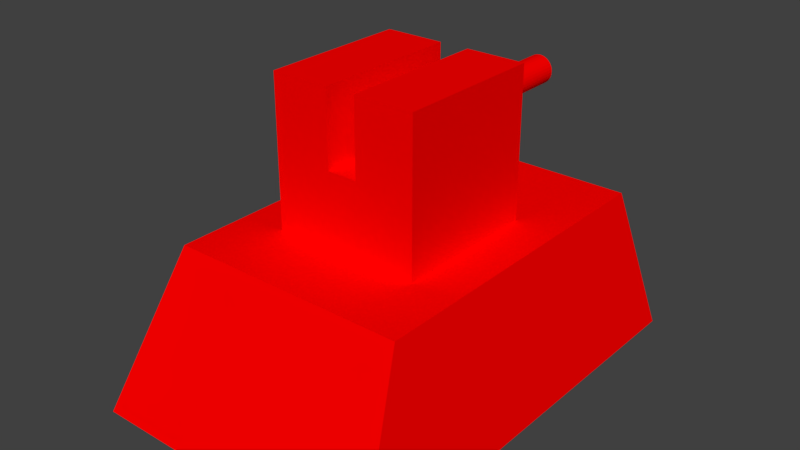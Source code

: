 # Source: TankBase.blend  (saved by Blender 2.79.0; exported with 4.5.12 LTS)
import bpy
from mathutils import Matrix  # noqa: F401  (used for matrix-valued properties, if any)

bpy.ops.wm.read_factory_settings(use_empty=True)
scene = bpy.context.scene
scene.name = 'Scene'

# ---- collections
col_collection_1 = bpy.data.collections.new('Collection 1'); scene.collection.children.link(col_collection_1)

# ---- materials (node trees are filled in below, after node groups)
mat_body = bpy.data.materials.new('Body')
mat_body.alpha_threshold = 0.0
mat_body.use_transparent_shadow = False
mat_body.diffuse_color = (1.0, 0.0, 0.0, 1.0)
mat_body.roughness = 0.5
mat_body.specular_intensity = 0.8
mat_body.line_color = (0.0, 0.0, 0.0, 1.0)

# ---- material node trees

# ---- world
world_world = bpy.data.worlds.new('World'); scene.world = world_world
world_world.color = (0.05088, 0.05088, 0.05088)
world_world.use_sun_shadow = False
world_world.sun_shadow_jitter_overblur = 0.0
world_world.cycles.sampling_method = 'MANUAL'

# ---- meshes
me_cube_001 = bpy.data.meshes.new('Cube.001')
me_cube_001.from_pydata([(2.482e-24, 0.03902, 1.396), (-1.654e-24, 0.07654, 1.385), (0.0, 0.1111, 1.366), (3.309e-24, 0.1414, 1.341), (0.0, 0.1663, 1.311), (-3.309e-24, 0.1848, 1.277), (0.0, 0.1962, 1.239), (0.0, 0.2, 1.2), (0.0, 0.1962, 1.161), (1.654e-24, 0.1111, 1.034), (0.007612, 0.03827, 1.396), (0.01493, 0.07507, 1.385), (0.02168, 0.109, 1.366), (0.02759, 0.1387, 1.341), (0.03244, 0.1631, 1.311), (0.03605, 0.1812, 1.277), (0.03827, 0.1924, 1.239), (0.03902, 0.1962, 1.2), (0.03827, 0.1924, 1.161), (0.03605, 0.1812, 1.123), (0.03244, 0.1631, 1.089), (0.02759, 0.1387, 1.059), (0.02168, 0.109, 1.034), (0.01493, 0.07507, 1.015), (0.007612, 0.03827, 1.004), (0.01493, 0.03605, 1.396), (0.02929, 0.07071, 1.385), (0.04252, 0.1027, 1.366), (0.05412, 0.1307, 1.341), (0.06364, 0.1536, 1.311), (0.07071, 0.1707, 1.277), (0.07507, 0.1812, 1.239), (0.07654, 0.1848, 1.2), (0.07507, 0.1812, 1.161), (0.07071, 0.1707, 1.123), (0.06364, 0.1536, 1.089), (0.05412, 0.1307, 1.059), (0.04252, 0.1027, 1.034), (0.02929, 0.07071, 1.015), (0.01493, 0.03605, 1.004), (0.02168, 0.03244, 1.396), (0.04252, 0.06364, 1.385), (0.06173, 0.09239, 1.366), (0.07857, 0.1176, 1.341), (0.09239, 0.1383, 1.311), (0.1027, 0.1536, 1.277), (0.109, 0.1631, 1.239), (0.1111, 0.1663, 1.2), (0.109, 0.1631, 1.161), (0.1027, 0.1536, 1.123), (0.09239, 0.1383, 1.089), (0.07857, 0.1176, 1.059), (0.06173, 0.09239, 1.034), (0.04252, 0.06364, 1.015), (0.02168, 0.03244, 1.004), (0.02759, 0.02759, 1.396), (0.05412, 0.05412, 1.385), (0.07857, 0.07857, 1.366), (0.1, 0.1, 1.341), (0.1176, 0.1176, 1.311), (0.1307, 0.1307, 1.277), (0.1387, 0.1387, 1.239), (0.1414, 0.1414, 1.2), (0.1387, 0.1387, 1.161), (0.1307, 0.1307, 1.123), (0.1176, 0.1176, 1.089), (0.1, 0.1, 1.059), (0.07857, 0.07857, 1.034), (0.05412, 0.05412, 1.015), (0.02759, 0.02759, 1.004), (0.03244, 0.02168, 1.396), (0.06364, 0.04252, 1.385), (0.09239, 0.06173, 1.366), (0.1176, 0.07857, 1.341), (0.1383, 0.09239, 1.311), (0.1536, 0.1027, 1.277), (0.1631, 0.109, 1.239), (0.1663, 0.1111, 1.2), (0.1631, 0.109, 1.161), (0.1536, 0.1027, 1.123), (0.1383, 0.09239, 1.089), (0.1176, 0.07857, 1.059), (0.09239, 0.06173, 1.034), (0.06364, 0.04252, 1.015), (0.03244, 0.02168, 1.004), (0.03605, 0.01493, 1.396), (0.07071, 0.02929, 1.385), (0.1027, 0.04252, 1.366), (0.1307, 0.05412, 1.341), (0.1536, 0.06364, 1.311), (0.1707, 0.07071, 1.277), (0.1812, 0.07507, 1.239), (0.1848, 0.07654, 1.2), (0.1812, 0.07507, 1.161), (0.1707, 0.07071, 1.123), (0.1536, 0.06364, 1.089), (0.1307, 0.05412, 1.059), (0.1027, 0.04252, 1.034), (0.07071, 0.02929, 1.015), (0.03605, 0.01493, 1.004), (0.03827, 0.007612, 1.396), (0.07507, 0.01493, 1.385), (0.109, 0.02168, 1.366), (0.1387, 0.02759, 1.341), (0.1631, 0.03244, 1.311), (0.1812, 0.03605, 1.277), (0.1924, 0.03827, 1.239), (0.1962, 0.03902, 1.2), (0.1924, 0.03827, 1.161), (0.1812, 0.03605, 1.123), (0.1631, 0.03244, 1.089), (0.1387, 0.02759, 1.059), (0.109, 0.02168, 1.034), (0.07507, 0.01493, 1.015), (0.03827, 0.007612, 1.004), (0.03902, -1.192e-07, 1.396), (0.07654, -1.192e-07, 1.385), (0.1111, -1.192e-07, 1.366), (0.1414, -1.192e-07, 1.341), (0.1663, -1.192e-07, 1.311), (0.1848, 0.0, 1.277), (0.1962, -1.192e-07, 1.239), (0.2, -1.192e-07, 1.2), (0.1962, -1.192e-07, 1.161), (0.1848, 0.0, 1.123), (0.1663, -1.192e-07, 1.089), (0.1414, -1.192e-07, 1.059), (0.1111, -1.192e-07, 1.034), (0.07654, -1.192e-07, 1.015), (0.03902, -1.192e-07, 1.004), (0.03827, -0.007612, 1.396), (0.07507, -0.01493, 1.385), (0.109, -0.02168, 1.366), (0.1387, -0.02759, 1.341), (0.1631, -0.03244, 1.311), (0.1812, -0.03605, 1.277), (0.1924, -0.03827, 1.239), (0.1962, -0.03902, 1.2), (0.1924, -0.03827, 1.161), (0.1812, -0.03605, 1.123), (0.1631, -0.03244, 1.089), (0.1387, -0.02759, 1.059), (0.109, -0.02168, 1.034), (0.07507, -0.01493, 1.015), (0.03827, -0.007612, 1.004), (0.03605, -0.01493, 1.396), (0.07071, -0.02929, 1.385), (0.1027, -0.04252, 1.366), (0.1307, -0.05412, 1.341), (0.1536, -0.06364, 1.311), (0.1707, -0.07071, 1.277), (0.1812, -0.07507, 1.239), (0.1848, -0.07654, 1.2), (0.1812, -0.07507, 1.161), (0.1707, -0.07071, 1.123), (0.1536, -0.06364, 1.089), (0.1307, -0.05412, 1.059), (0.1027, -0.04252, 1.034), (0.07071, -0.02929, 1.015), (0.03605, -0.01493, 1.004), (0.03244, -0.02168, 1.396), (0.06364, -0.04252, 1.385), (0.09239, -0.06173, 1.366), (0.1176, -0.07857, 1.341), (0.1383, -0.09239, 1.311), (0.1536, -0.1027, 1.277), (0.1631, -0.109, 1.239), (0.1663, -0.1111, 1.2), (0.1631, -0.109, 1.161), (0.1536, -0.1027, 1.123), (0.1383, -0.09239, 1.089), (0.1176, -0.07857, 1.059), (0.09239, -0.06173, 1.034), (0.06364, -0.04252, 1.015), (0.03244, -0.02168, 1.004), (0.02759, -0.02759, 1.396), (0.05412, -0.05412, 1.385), (0.07857, -0.07857, 1.366), (0.1, -0.1, 1.341), (0.1176, -0.1176, 1.311), (0.1307, -0.1307, 1.277), (0.1387, -0.1387, 1.239), (0.1414, -0.1414, 1.2), (0.1387, -0.1387, 1.161), (0.1307, -0.1307, 1.123), (0.1176, -0.1176, 1.089), (0.1, -0.1, 1.059), (0.07857, -0.07857, 1.034), (0.05412, -0.05412, 1.015), (0.02759, -0.02759, 1.004), (0.02168, -0.03244, 1.396), (0.04252, -0.06364, 1.385), (0.06173, -0.09239, 1.366), (0.07857, -0.1176, 1.341), (0.09239, -0.1383, 1.311), (0.1027, -0.1536, 1.277), (0.109, -0.1631, 1.239), (0.1111, -0.1663, 1.2), (0.109, -0.1631, 1.161), (0.1027, -0.1536, 1.123), (0.09239, -0.1383, 1.089), (0.07857, -0.1176, 1.059), (0.06173, -0.09239, 1.034), (0.04252, -0.06364, 1.015), (0.02168, -0.03244, 1.004), (2.206e-24, -1.192e-07, 1.0), (0.01493, -0.03605, 1.396), (0.02929, -0.07071, 1.385), (0.04252, -0.1027, 1.366), (0.05412, -0.1307, 1.341), (0.06364, -0.1536, 1.311), (0.07071, -0.1707, 1.277), (0.07507, -0.1812, 1.239), (0.07654, -0.1848, 1.2), (0.07507, -0.1812, 1.161), (0.07071, -0.1707, 1.123), (0.06364, -0.1536, 1.089), (0.05412, -0.1307, 1.059), (0.04252, -0.1027, 1.034), (0.02929, -0.07071, 1.015), (0.01493, -0.03605, 1.004), (0.007612, -0.03827, 1.396), (0.01493, -0.07507, 1.385), (0.02168, -0.109, 1.366), (0.02759, -0.1387, 1.341), (0.03244, -0.1631, 1.311), (0.03605, -0.1812, 1.277), (0.03827, -0.1924, 1.239), (0.03902, -0.1962, 1.2), (0.03827, -0.1924, 1.161), (0.03605, -0.1812, 1.123), (0.03244, -0.1631, 1.089), (0.02759, -0.1387, 1.059), (0.02168, -0.109, 1.034), (0.01493, -0.07507, 1.015), (0.007612, -0.03827, 1.004), (-1.442e-09, -0.03902, 1.396), (8.243e-09, -0.07654, 1.385), (5.263e-09, -0.1111, 1.366), (-5.168e-09, -0.1414, 1.341), (-1.709e-08, -0.1663, 1.311), (1.271e-08, -0.1848, 1.277), (-1.709e-08, -0.1962, 1.239), (-2.007e-08, -0.2, 1.2), (-1.709e-08, -0.1962, 1.161), (1.271e-08, -0.1848, 1.123), (-1.709e-08, -0.1663, 1.089), (-5.168e-09, -0.1414, 1.059), (-2.187e-09, -0.1111, 1.034), (7.928e-10, -0.07654, 1.015), (7.928e-10, -0.03902, 1.004), (-0.007612, -0.03827, 1.396), (-0.01493, -0.07507, 1.385), (-0.02168, -0.109, 1.366), (-0.02759, -0.1387, 1.341), (-0.03244, -0.1631, 1.311), (-0.03605, -0.1812, 1.277), (-0.03827, -0.1924, 1.239), (-0.03902, -0.1962, 1.2), (-0.03827, -0.1924, 1.161), (-0.03605, -0.1812, 1.123), (-0.03244, -0.1631, 1.089), (-0.02759, -0.1387, 1.059), (-0.02168, -0.109, 1.034), (-0.01493, -0.07507, 1.015), (-0.007612, -0.03827, 1.004), (-0.01493, -0.03605, 1.396), (-0.02929, -0.07071, 1.385), (-0.04252, -0.1027, 1.366), (-0.05412, -0.1307, 1.341), (-0.06364, -0.1536, 1.311), (-0.07071, -0.1707, 1.277), (-0.07507, -0.1812, 1.239), (-0.07654, -0.1848, 1.2), (-0.07507, -0.1812, 1.161), (-0.07071, -0.1707, 1.123), (-0.06364, -0.1536, 1.089), (-0.05412, -0.1307, 1.059), (-0.04252, -0.1027, 1.034), (-0.02929, -0.07071, 1.015), (-0.01493, -0.03605, 1.004), (-0.02168, -0.03244, 1.396), (-0.04252, -0.06364, 1.385), (-0.06173, -0.09239, 1.366), (-0.07857, -0.1176, 1.341), (-0.09239, -0.1383, 1.311), (-0.1027, -0.1536, 1.277), (-0.109, -0.1631, 1.239), (-0.1111, -0.1663, 1.2), (-0.109, -0.1631, 1.161), (-0.1027, -0.1536, 1.123), (-0.09239, -0.1383, 1.089), (-0.07857, -0.1176, 1.059), (-0.06173, -0.09239, 1.034), (-0.04252, -0.06364, 1.015), (-0.02168, -0.03244, 1.004), (-4.608e-08, -1.192e-07, 1.4), (-0.02759, -0.02759, 1.396), (-0.05412, -0.05412, 1.385), (-0.07857, -0.07857, 1.366), (-0.1, -0.1, 1.341), (-0.1176, -0.1176, 1.311), (-0.1307, -0.1307, 1.277), (-0.1387, -0.1387, 1.239), (-0.1414, -0.1414, 1.2), (-0.1387, -0.1387, 1.161), (-0.1307, -0.1307, 1.123), (-0.1176, -0.1176, 1.089), (-0.1, -0.1, 1.059), (-0.07857, -0.07857, 1.034), (-0.05412, -0.05412, 1.015), (-0.02759, -0.02759, 1.004), (-0.03244, -0.02168, 1.396), (-0.06364, -0.04252, 1.385), (-0.09239, -0.06173, 1.366), (-0.1176, -0.07857, 1.341), (-0.1383, -0.09239, 1.311), (-0.1536, -0.1027, 1.277), (-0.1631, -0.109, 1.239), (-0.1663, -0.1111, 1.2), (-0.1631, -0.109, 1.161), (-0.1536, -0.1027, 1.123), (-0.1383, -0.09239, 1.089), (-0.1176, -0.07857, 1.059), (-0.09239, -0.06173, 1.034), (-0.06364, -0.04252, 1.015), (-0.03244, -0.02168, 1.004), (-0.03605, -0.01493, 1.396), (-0.07071, -0.02929, 1.385), (-0.1027, -0.04252, 1.366), (-0.1307, -0.05412, 1.341), (-0.1536, -0.06364, 1.311), (-0.1707, -0.07071, 1.277), (-0.1812, -0.07507, 1.239), (-0.1848, -0.07654, 1.2), (-0.1812, -0.07507, 1.161), (-0.1707, -0.07071, 1.123), (-0.1536, -0.06364, 1.089), (-0.1307, -0.05412, 1.059), (-0.1027, -0.04252, 1.034), (-0.07071, -0.02929, 1.015), (-0.03605, -0.01493, 1.004), (-0.03827, -0.007612, 1.396), (-0.07507, -0.01493, 1.385), (-0.109, -0.02168, 1.366), (-0.1387, -0.02759, 1.341), (-0.1631, -0.03244, 1.311), (-0.1812, -0.03605, 1.277), (-0.1924, -0.03827, 1.239), (-0.1962, -0.03902, 1.2), (-0.1924, -0.03827, 1.161), (-0.1812, -0.03605, 1.123), (-0.1631, -0.03244, 1.089), (-0.1387, -0.02759, 1.059), (-0.109, -0.02168, 1.034), (-0.07507, -0.01493, 1.015), (-0.03827, -0.007612, 1.004), (-0.03902, -1.192e-07, 1.396), (-0.07654, 0.0, 1.385), (-0.1111, 0.0, 1.366), (-0.1414, 0.0, 1.341), (-0.1663, 0.0, 1.311), (-0.1848, -1.192e-07, 1.277), (-0.1962, 0.0, 1.239), (-0.2, 0.0, 1.2), (-0.1962, 0.0, 1.161), (-0.1848, -1.192e-07, 1.123), (-0.1663, 0.0, 1.089), (-0.1414, 0.0, 1.059), (-0.1111, 0.0, 1.034), (-0.07654, 0.0, 1.015), (-0.03902, -1.192e-07, 1.004), (-0.03827, 0.007612, 1.396), (-0.07507, 0.01493, 1.385), (-0.109, 0.02168, 1.366), (-0.1387, 0.02759, 1.341), (-0.1631, 0.03244, 1.311), (-0.1812, 0.03605, 1.277), (-0.1924, 0.03827, 1.239), (-0.1962, 0.03902, 1.2), (-0.1924, 0.03827, 1.161), (-0.1812, 0.03605, 1.123), (-0.1631, 0.03244, 1.089), (-0.1387, 0.02759, 1.059), (-0.109, 0.02168, 1.034), (-0.07507, 0.01493, 1.015), (-0.03827, 0.007612, 1.004), (-0.03605, 0.01493, 1.396), (-0.07071, 0.02929, 1.385), (-0.1027, 0.04252, 1.366), (-0.1307, 0.05412, 1.341), (-0.1536, 0.06364, 1.311), (-0.1707, 0.07071, 1.277), (-0.1812, 0.07507, 1.239), (-0.1848, 0.07654, 1.2), (-0.1812, 0.07507, 1.161), (-0.1707, 0.07071, 1.123), (-0.1536, 0.06364, 1.089), (-0.1307, 0.05412, 1.059), (-0.1027, 0.04252, 1.034), (-0.07071, 0.02929, 1.015), (-0.03605, 0.01493, 1.004), (-0.03244, 0.02168, 1.396), (-0.06364, 0.04252, 1.385), (-0.09239, 0.06173, 1.366), (-0.1176, 0.07857, 1.341), (-0.1383, 0.09239, 1.311), (-0.1536, 0.1027, 1.277), (-0.1631, 0.109, 1.239), (-0.1663, 0.1111, 1.2), (-0.1631, 0.109, 1.161), (-0.1536, 0.1027, 1.123), (-0.1383, 0.09239, 1.089), (-0.1176, 0.07857, 1.059), (-0.09239, 0.06173, 1.034), (-0.06364, 0.04252, 1.015), (-0.03244, 0.02168, 1.004), (-0.02759, 0.02759, 1.396), (-0.05412, 0.05412, 1.385), (-0.07857, 0.07857, 1.366), (-0.1, 0.1, 1.341), (-0.1176, 0.1176, 1.311), (-0.1307, 0.1307, 1.277), (-0.1387, 0.1387, 1.239), (-0.1414, 0.1414, 1.2), (-0.1387, 0.1387, 1.161), (-0.1307, 0.1307, 1.123), (-0.1176, 0.1176, 1.089), (-0.1, 0.1, 1.059), (-0.07857, 0.07857, 1.034), (-0.05412, 0.05412, 1.015), (-0.02759, 0.02759, 1.004), (-0.02168, 0.03244, 1.396), (-0.04252, 0.06364, 1.385), (-0.06173, 0.09239, 1.366), (-0.07857, 0.1176, 1.341), (-0.09239, 0.1383, 1.311), (-0.1027, 0.1536, 1.277), (-0.109, 0.1631, 1.239), (-0.1111, 0.1663, 1.2), (-0.109, 0.1631, 1.161), (-0.1027, 0.1536, 1.123), (-0.09239, 0.1383, 1.089), (-0.07857, 0.1176, 1.059), (-0.06173, 0.09239, 1.034), (-0.04252, 0.06364, 1.015), (-0.02168, 0.03244, 1.004), (-0.01493, 0.03605, 1.396), (-0.02929, 0.07071, 1.385), (-0.04252, 0.1027, 1.366), (-0.05412, 0.1307, 1.341), (-0.06364, 0.1536, 1.311), (-0.07071, 0.1707, 1.277), (-0.07507, 0.1812, 1.239), (-0.07654, 0.1848, 1.2), (-0.07507, 0.1812, 1.161), (-0.07071, 0.1707, 1.123), (-0.06364, 0.1536, 1.089), (-0.05412, 0.1307, 1.059), (-0.04252, 0.1027, 1.034), (-0.02929, 0.07071, 1.015), (-0.01493, 0.03605, 1.004), (-0.007612, 0.03827, 1.396), (-0.01493, 0.07507, 1.385), (-0.02168, 0.109, 1.366), (-0.02759, 0.1387, 1.341), (-0.03244, 0.1631, 1.311), (-0.03605, 0.1812, 1.277), (-0.03827, 0.1924, 1.239), (-0.03902, 0.1962, 1.2), (-0.03827, 0.1924, 1.161), (-0.03605, 0.1812, 1.123), (-0.03244, 0.1631, 1.089), (-0.02759, 0.1387, 1.059), (-0.02168, 0.109, 1.034), (-0.01493, 0.07507, 1.015), (-0.007612, 0.03827, 1.004), (1.271e-08, 0.1848, 1.123), (5.444e-08, 0.1663, 1.089), (3.06e-08, 0.1414, 1.059), (1.569e-08, 0.07654, 1.015), (3.028e-09, 0.03902, 1.004), (-8.882e-17, 0.2, 1.0), (0.0, 2.9, 1.0), (0.03902, 0.2, 1.004), (0.03902, 2.9, 1.004), (0.07654, 0.2, 1.015), (0.07654, 2.9, 1.015), (0.1111, 0.2, 1.034), (0.1111, 2.9, 1.034), (0.1414, 0.2, 1.059), (0.1414, 2.9, 1.059), (0.1663, 0.2, 1.089), (0.1663, 2.9, 1.089), (0.1848, 0.2, 1.123), (0.1848, 2.9, 1.123), (0.1962, 0.2, 1.161), (0.1962, 2.9, 1.161), (0.2, 0.2, 1.2), (0.2, 2.9, 1.2), (0.1962, 0.2, 1.239), (0.1962, 2.9, 1.239), (0.1848, 0.2, 1.277), (0.1848, 2.9, 1.277), (0.1663, 0.2, 1.311), (0.1663, 2.9, 1.311), (0.1414, 0.2, 1.341), (0.1414, 2.9, 1.341), (0.1111, 0.2, 1.366), (0.1111, 2.9, 1.366), (0.07654, 0.2, 1.385), (0.07654, 2.9, 1.385), (0.03902, 0.2, 1.396), (0.03902, 2.9, 1.396), (-6.517e-08, 0.2, 1.4), (-6.517e-08, 2.9, 1.4), (-0.03902, 0.2, 1.396), (-0.03902, 2.9, 1.396), (-0.07654, 0.2, 1.385), (-0.07654, 2.9, 1.385), (-0.1111, 0.2, 1.366), (-0.1111, 2.9, 1.366), (-0.1414, 0.2, 1.341), (-0.1414, 2.9, 1.341), (-0.1663, 0.2, 1.311), (-0.1663, 2.9, 1.311), (-0.1848, 0.2, 1.277), (-0.1848, 2.9, 1.277), (-0.1962, 0.2, 1.239), (-0.1962, 2.9, 1.239), (-0.2, 0.2, 1.2), (-0.2, 2.9, 1.2), (-0.1962, 0.2, 1.161), (-0.1962, 2.9, 1.161), (-0.1848, 0.2, 1.123), (-0.1848, 2.9, 1.123), (-0.1663, 0.2, 1.089), (-0.1663, 2.9, 1.089), (-0.1414, 0.2, 1.059), (-0.1414, 2.9, 1.059), (-0.1111, 0.2, 1.034), (-0.1111, 2.9, 1.034), (-0.07654, 0.2, 1.015), (-0.07654, 2.9, 1.015), (-0.03902, 0.2, 1.004), (-0.03902, 2.9, 1.004), (-1.0, -1.0, 0.0), (-1.0, -1.0, 2.0), (-1.0, 1.0, 0.0), (-1.0, 1.0, 2.0), (1.0, -1.0, 0.0), (1.0, -1.0, 2.0), (1.0, 1.0, 0.0), (1.0, 1.0, 2.0), (0.2, 1.0, 1.0), (0.2, -1.0, 1.0), (-0.2, 1.0, 1.0), (-0.2, -1.0, 1.0), (-0.2, -1.0, 2.0), (-0.2, 1.0, 2.0), (0.2, -1.0, 2.0), (0.2, 1.0, 2.0)], [], [(479, 478, 20, 21), (4, 3, 13, 14), (9, 479, 21, 22), (5, 4, 14, 15), (480, 9, 22, 23), (6, 5, 15, 16), (481, 480, 23, 24), (7, 6, 16, 17), (0, 296, 10), (205, 481, 24), (8, 7, 17, 18), (1, 0, 10, 11), (477, 8, 18, 19), (2, 1, 11, 12), (478, 477, 19, 20), (3, 2, 12, 13), (20, 19, 34, 35), (13, 12, 27, 28), (21, 20, 35, 36), (14, 13, 28, 29), (22, 21, 36, 37), (15, 14, 29, 30), (23, 22, 37, 38), (16, 15, 30, 31), (24, 23, 38, 39), (17, 16, 31, 32), (10, 296, 25), (205, 24, 39), (18, 17, 32, 33), (11, 10, 25, 26), (19, 18, 33, 34), (12, 11, 26, 27), (39, 38, 53, 54), (32, 31, 46, 47), (25, 296, 40), (205, 39, 54), (33, 32, 47, 48), (26, 25, 40, 41), (34, 33, 48, 49), (27, 26, 41, 42), (35, 34, 49, 50), (28, 27, 42, 43), (36, 35, 50, 51), (29, 28, 43, 44), (37, 36, 51, 52), (30, 29, 44, 45), (38, 37, 52, 53), (31, 30, 45, 46), (43, 42, 57, 58), (51, 50, 65, 66), (44, 43, 58, 59), (52, 51, 66, 67), (45, 44, 59, 60), (53, 52, 67, 68), (46, 45, 60, 61), (54, 53, 68, 69), (47, 46, 61, 62), (40, 296, 55), (205, 54, 69), (48, 47, 62, 63), (41, 40, 55, 56), (49, 48, 63, 64), (42, 41, 56, 57), (50, 49, 64, 65), (62, 61, 76, 77), (55, 296, 70), (205, 69, 84), (63, 62, 77, 78), (56, 55, 70, 71), (64, 63, 78, 79), (57, 56, 71, 72), (65, 64, 79, 80), (58, 57, 72, 73), (66, 65, 80, 81), (59, 58, 73, 74), (67, 66, 81, 82), (60, 59, 74, 75), (68, 67, 82, 83), (61, 60, 75, 76), (69, 68, 83, 84), (81, 80, 95, 96), (74, 73, 88, 89), (82, 81, 96, 97), (75, 74, 89, 90), (83, 82, 97, 98), (76, 75, 90, 91), (84, 83, 98, 99), (77, 76, 91, 92), (70, 296, 85), (205, 84, 99), (78, 77, 92, 93), (71, 70, 85, 86), (79, 78, 93, 94), (72, 71, 86, 87), (80, 79, 94, 95), (73, 72, 87, 88), (85, 296, 100), (205, 99, 114), (93, 92, 107, 108), (86, 85, 100, 101), (94, 93, 108, 109), (87, 86, 101, 102), (95, 94, 109, 110), (88, 87, 102, 103), (96, 95, 110, 111), (89, 88, 103, 104), (97, 96, 111, 112), (90, 89, 104, 105), (98, 97, 112, 113), (91, 90, 105, 106), (99, 98, 113, 114), (92, 91, 106, 107), (104, 103, 118, 119), (112, 111, 126, 127), (105, 104, 119, 120), (113, 112, 127, 128), (106, 105, 120, 121), (114, 113, 128, 129), (107, 106, 121, 122), (100, 296, 115), (205, 114, 129), (108, 107, 122, 123), (101, 100, 115, 116), (109, 108, 123, 124), (102, 101, 116, 117), (110, 109, 124, 125), (103, 102, 117, 118), (111, 110, 125, 126), (123, 122, 137, 138), (116, 115, 130, 131), (124, 123, 138, 139), (117, 116, 131, 132), (125, 124, 139, 140), (118, 117, 132, 133), (126, 125, 140, 141), (119, 118, 133, 134), (127, 126, 141, 142), (120, 119, 134, 135), (128, 127, 142, 143), (121, 120, 135, 136), (129, 128, 143, 144), (122, 121, 136, 137), (115, 296, 130), (205, 129, 144), (142, 141, 156, 157), (135, 134, 149, 150), (143, 142, 157, 158), (136, 135, 150, 151), (144, 143, 158, 159), (137, 136, 151, 152), (130, 296, 145), (205, 144, 159), (138, 137, 152, 153), (131, 130, 145, 146), (139, 138, 153, 154), (132, 131, 146, 147), (140, 139, 154, 155), (133, 132, 147, 148), (141, 140, 155, 156), (134, 133, 148, 149), (154, 153, 168, 169), (147, 146, 161, 162), (155, 154, 169, 170), (148, 147, 162, 163), (156, 155, 170, 171), (149, 148, 163, 164), (157, 156, 171, 172), (150, 149, 164, 165), (158, 157, 172, 173), (151, 150, 165, 166), (159, 158, 173, 174), (152, 151, 166, 167), (145, 296, 160), (205, 159, 174), (153, 152, 167, 168), (146, 145, 160, 161), (173, 172, 187, 188), (166, 165, 180, 181), (174, 173, 188, 189), (167, 166, 181, 182), (160, 296, 175), (205, 174, 189), (168, 167, 182, 183), (161, 160, 175, 176), (169, 168, 183, 184), (162, 161, 176, 177), (170, 169, 184, 185), (163, 162, 177, 178), (171, 170, 185, 186), (164, 163, 178, 179), (172, 171, 186, 187), (165, 164, 179, 180), (177, 176, 191, 192), (185, 184, 199, 200), (178, 177, 192, 193), (186, 185, 200, 201), (179, 178, 193, 194), (187, 186, 201, 202), (180, 179, 194, 195), (188, 187, 202, 203), (181, 180, 195, 196), (189, 188, 203, 204), (182, 181, 196, 197), (175, 296, 190), (205, 189, 204), (183, 182, 197, 198), (176, 175, 190, 191), (184, 183, 198, 199), (196, 195, 211, 212), (204, 203, 219, 220), (197, 196, 212, 213), (190, 296, 206), (205, 204, 220), (198, 197, 213, 214), (191, 190, 206, 207), (199, 198, 214, 215), (192, 191, 207, 208), (200, 199, 215, 216), (193, 192, 208, 209), (201, 200, 216, 217), (194, 193, 209, 210), (202, 201, 217, 218), (195, 194, 210, 211), (203, 202, 218, 219), (216, 215, 230, 231), (209, 208, 223, 224), (217, 216, 231, 232), (210, 209, 224, 225), (218, 217, 232, 233), (211, 210, 225, 226), (219, 218, 233, 234), (212, 211, 226, 227), (220, 219, 234, 235), (213, 212, 227, 228), (206, 296, 221), (205, 220, 235), (214, 213, 228, 229), (207, 206, 221, 222), (215, 214, 229, 230), (208, 207, 222, 223), (235, 234, 249, 250), (228, 227, 242, 243), (221, 296, 236), (205, 235, 250), (229, 228, 243, 244), (222, 221, 236, 237), (230, 229, 244, 245), (223, 222, 237, 238), (231, 230, 245, 246), (224, 223, 238, 239), (232, 231, 246, 247), (225, 224, 239, 240), (233, 232, 247, 248), (226, 225, 240, 241), (234, 233, 248, 249), (227, 226, 241, 242), (239, 238, 253, 254), (247, 246, 261, 262), (240, 239, 254, 255), (248, 247, 262, 263), (241, 240, 255, 256), (249, 248, 263, 264), (242, 241, 256, 257), (250, 249, 264, 265), (243, 242, 257, 258), (236, 296, 251), (205, 250, 265), (244, 243, 258, 259), (237, 236, 251, 252), (245, 244, 259, 260), (238, 237, 252, 253), (246, 245, 260, 261), (258, 257, 272, 273), (251, 296, 266), (205, 265, 280), (259, 258, 273, 274), (252, 251, 266, 267), (260, 259, 274, 275), (253, 252, 267, 268), (261, 260, 275, 276), (254, 253, 268, 269), (262, 261, 276, 277), (255, 254, 269, 270), (263, 262, 277, 278), (256, 255, 270, 271), (264, 263, 278, 279), (257, 256, 271, 272), (265, 264, 279, 280), (277, 276, 291, 292), (270, 269, 284, 285), (278, 277, 292, 293), (271, 270, 285, 286), (279, 278, 293, 294), (272, 271, 286, 287), (280, 279, 294, 295), (273, 272, 287, 288), (266, 296, 281), (205, 280, 295), (274, 273, 288, 289), (267, 266, 281, 282), (275, 274, 289, 290), (268, 267, 282, 283), (276, 275, 290, 291), (269, 268, 283, 284), (205, 295, 311), (289, 288, 304, 305), (282, 281, 297, 298), (290, 289, 305, 306), (283, 282, 298, 299), (291, 290, 306, 307), (284, 283, 299, 300), (292, 291, 307, 308), (285, 284, 300, 301), (293, 292, 308, 309), (286, 285, 301, 302), (294, 293, 309, 310), (287, 286, 302, 303), (295, 294, 310, 311), (288, 287, 303, 304), (281, 296, 297), (309, 308, 323, 324), (302, 301, 316, 317), (310, 309, 324, 325), (303, 302, 317, 318), (311, 310, 325, 326), (304, 303, 318, 319), (297, 296, 312), (205, 311, 326), (305, 304, 319, 320), (298, 297, 312, 313), (306, 305, 320, 321), (299, 298, 313, 314), (307, 306, 321, 322), (300, 299, 314, 315), (308, 307, 322, 323), (301, 300, 315, 316), (313, 312, 327, 328), (321, 320, 335, 336), (314, 313, 328, 329), (322, 321, 336, 337), (315, 314, 329, 330), (323, 322, 337, 338), (316, 315, 330, 331), (324, 323, 338, 339), (317, 316, 331, 332), (325, 324, 339, 340), (318, 317, 332, 333), (326, 325, 340, 341), (319, 318, 333, 334), (312, 296, 327), (205, 326, 341), (320, 319, 334, 335), (332, 331, 346, 347), (340, 339, 354, 355), (333, 332, 347, 348), (341, 340, 355, 356), (334, 333, 348, 349), (327, 296, 342), (205, 341, 356), (335, 334, 349, 350), (328, 327, 342, 343), (336, 335, 350, 351), (329, 328, 343, 344), (337, 336, 351, 352), (330, 329, 344, 345), (338, 337, 352, 353), (331, 330, 345, 346), (339, 338, 353, 354), (351, 350, 365, 366), (344, 343, 358, 359), (352, 351, 366, 367), (345, 344, 359, 360), (353, 352, 367, 368), (346, 345, 360, 361), (354, 353, 368, 369), (347, 346, 361, 362), (355, 354, 369, 370), (348, 347, 362, 363), (356, 355, 370, 371), (349, 348, 363, 364), (342, 296, 357), (205, 356, 371), (350, 349, 364, 365), (343, 342, 357, 358), (370, 369, 384, 385), (363, 362, 377, 378), (371, 370, 385, 386), (364, 363, 378, 379), (357, 296, 372), (205, 371, 386), (365, 364, 379, 380), (358, 357, 372, 373), (366, 365, 380, 381), (359, 358, 373, 374), (367, 366, 381, 382), (360, 359, 374, 375), (368, 367, 382, 383), (361, 360, 375, 376), (369, 368, 383, 384), (362, 361, 376, 377), (374, 373, 388, 389), (382, 381, 396, 397), (375, 374, 389, 390), (383, 382, 397, 398), (376, 375, 390, 391), (384, 383, 398, 399), (377, 376, 391, 392), (385, 384, 399, 400), (378, 377, 392, 393), (386, 385, 400, 401), (379, 378, 393, 394), (372, 296, 387), (205, 386, 401), (380, 379, 394, 395), (373, 372, 387, 388), (381, 380, 395, 396), (393, 392, 407, 408), (401, 400, 415, 416), (394, 393, 408, 409), (387, 296, 402), (205, 401, 416), (395, 394, 409, 410), (388, 387, 402, 403), (396, 395, 410, 411), (389, 388, 403, 404), (397, 396, 411, 412), (390, 389, 404, 405), (398, 397, 412, 413), (391, 390, 405, 406), (399, 398, 413, 414), (392, 391, 406, 407), (400, 399, 414, 415), (412, 411, 426, 427), (405, 404, 419, 420), (413, 412, 427, 428), (406, 405, 420, 421), (414, 413, 428, 429), (407, 406, 421, 422), (415, 414, 429, 430), (408, 407, 422, 423), (416, 415, 430, 431), (409, 408, 423, 424), (402, 296, 417), (205, 416, 431), (410, 409, 424, 425), (403, 402, 417, 418), (411, 410, 425, 426), (404, 403, 418, 419), (431, 430, 445, 446), (424, 423, 438, 439), (417, 296, 432), (205, 431, 446), (425, 424, 439, 440), (418, 417, 432, 433), (426, 425, 440, 441), (419, 418, 433, 434), (427, 426, 441, 442), (420, 419, 434, 435), (428, 427, 442, 443), (421, 420, 435, 436), (429, 428, 443, 444), (422, 421, 436, 437), (430, 429, 444, 445), (423, 422, 437, 438), (443, 442, 457, 458), (436, 435, 450, 451), (444, 443, 458, 459), (437, 436, 451, 452), (445, 444, 459, 460), (438, 437, 452, 453), (446, 445, 460, 461), (439, 438, 453, 454), (432, 296, 447), (205, 446, 461), (440, 439, 454, 455), (433, 432, 447, 448), (441, 440, 455, 456), (434, 433, 448, 449), (442, 441, 456, 457), (435, 434, 449, 450), (447, 296, 462), (205, 461, 476), (455, 454, 469, 470), (448, 447, 462, 463), (456, 455, 470, 471), (449, 448, 463, 464), (457, 456, 471, 472), (450, 449, 464, 465), (458, 457, 472, 473), (451, 450, 465, 466), (459, 458, 473, 474), (452, 451, 466, 467), (460, 459, 474, 475), (453, 452, 467, 468), (461, 460, 475, 476), (454, 453, 468, 469), (466, 465, 3, 4), (474, 473, 479, 9), (467, 466, 4, 5), (475, 474, 9, 480), (468, 467, 5, 6), (476, 475, 480, 481), (469, 468, 6, 7), (462, 296, 0), (205, 476, 481), (470, 469, 7, 8), (463, 462, 0, 1), (471, 470, 8, 477), (464, 463, 1, 2), (472, 471, 477, 478), (465, 464, 2, 3), (473, 472, 478, 479), (482, 483, 485, 484), (484, 485, 487, 486), (486, 487, 489, 488), (488, 489, 491, 490), (490, 491, 493, 492), (492, 493, 495, 494), (494, 495, 497, 496), (496, 497, 499, 498), (498, 499, 501, 500), (500, 501, 503, 502), (502, 503, 505, 504), (504, 505, 507, 506), (506, 507, 509, 508), (508, 509, 511, 510), (510, 511, 513, 512), (512, 513, 515, 514), (514, 515, 517, 516), (516, 517, 519, 518), (518, 519, 521, 520), (520, 521, 523, 522), (522, 523, 525, 524), (524, 525, 527, 526), (526, 527, 529, 528), (528, 529, 531, 530), (530, 531, 533, 532), (532, 533, 535, 534), (534, 535, 537, 536), (536, 537, 539, 538), (538, 539, 541, 540), (540, 541, 543, 542), (485, 483, 545, 543, 541, 539, 537, 535, 533, 531, 529, 527, 525, 523, 521, 519, 517, 515, 513, 511, 509, 507, 505, 503, 501, 499, 497, 495, 493, 491, 489, 487), (542, 543, 545, 544), (544, 545, 483, 482), (482, 484, 486, 488, 490, 492, 494, 496, 498, 500, 502, 504, 506, 508, 510, 512, 514, 516, 518, 520, 522, 524, 526, 528, 530, 532, 534, 536, 538, 540, 542, 544), (546, 547, 549, 548), (548, 549, 559, 556, 554, 561, 553, 552), (552, 553, 551, 550), (550, 551, 560, 555, 557, 558, 547, 546), (548, 552, 550, 546), (553, 561, 560, 551), (554, 555, 560, 561), (558, 559, 549, 547), (557, 556, 559, 558), (556, 557, 555, 554)])
me_cube_001.materials.append(mat_body)
me_cube_001.use_remesh_preserve_volume = False
me_cube_001.use_remesh_preserve_attributes = False
me_cube_001.use_mirror_vertex_groups = False
me_cube_001.update()
me_cube = bpy.data.meshes.new('Cube')
me_cube.from_pydata([(-2.0, -3.0, 5.294e-23), (-2.0, 3.0, 5.294e-23), (2.0, 3.0, -5.294e-23), (2.0, -3.0, -5.294e-23), (-1.6, -2.0, 2.0), (-1.6, 2.5, 2.0), (1.6, 2.5, 2.0), (1.6, -2.0, 2.0)], [], [(0, 1, 2, 3), (4, 7, 6, 5), (0, 4, 5, 1), (1, 5, 6, 2), (2, 6, 7, 3), (4, 0, 3, 7)])
me_cube.materials.append(mat_body)
me_cube.use_remesh_preserve_volume = False
me_cube.use_remesh_preserve_attributes = False
me_cube.use_mirror_vertex_groups = False
me_cube.update()
arm_armature_001 = bpy.data.armatures.new('Armature.001')  # bones are not reproduced
arm_armature = bpy.data.armatures.new('Armature')  # bones are not reproduced

# ---- objects
ob_armature_001 = bpy.data.objects.new('Armature.001', arm_armature_001)
ob_cube_001 = bpy.data.objects.new('Cube.001', me_cube_001)
ob_armature = bpy.data.objects.new('Armature', arm_armature)
ob_cube = bpy.data.objects.new('Cube', me_cube)

# ---- transforms, parenting, visibility, modifiers, constraints
ob_armature_001.location = (0.0, 0.0, 2.0)
ob_armature_001.lineart.crease_threshold = 0.0
ob_cube_001.parent = ob_armature_001
ob_cube_001.matrix_parent_inverse = Matrix(((1.0, 0.0, 0.0, -0.0), (0.0, 1.0, 0.0, -0.0), (0.0, 0.0, 1.0, -2.0), (0.0, 0.0, 0.0, 1.0)))
ob_cube_001.location = (0.0, 0.0, 2.0)
ob_cube_001.lineart.crease_threshold = 0.0
_vg = ob_cube_001.vertex_groups.new(name='Group')
for _i, _w in zip([546, 547, 548, 549, 550, 551, 552, 553, 554, 555, 556, 557, 558, 559, 560, 561], [1.0, 0.9985, 1.0, 1.0, 0.9992, 1.0, 0.9635, 1.0, 0.9651, 0.9984, 1.0, 1.0, 1.0, 1.0, 1.0, 1.0]): _vg.add([_i], _w, 'REPLACE')
_vg = ob_cube_001.vertex_groups.new(name='Bone.001')
for _i, _w in zip([0, 1, 2, 3, 4, 5, 6, 7, 8, 9, 10, 11, 12, 13, 14, 15, 16, 17, 18, 19, 20, 21, 22, 23, 24, 25, 26, 27, 28, 29, 30, 31, 32, 33, 34, 35, 36, 37, 38, 39, 40, 41, 42, 43, 44, 45, 46, 47, 48, 49, 50, 51, 52, 53, 54, 55, 56, 57, 58, 59, 60, 61, 62, 63, 64, 65, 66, 67, 68, 69, 70, 71, 72, 73, 74, 75, 76, 77, 78, 79, 80, 81, 82, 83, 84, 85, 86, 87, 88, 89, 90, 91, 92, 93, 94, 95, 96, 97, 98, 99, 100, 101, 102, 103, 104, 105, 106, 107, 108, 109, 110, 111, 112, 113, 114, 115, 116, 117, 118, 119, 120, 121, 122, 123, 124, 125, 126, 127, 128, 129, 130, 131, 132, 133, 134, 135, 136, 137, 138, 139, 140, 141, 142, 143, 144, 145, 146, 147, 148, 149, 150, 151, 152, 153, 154, 155, 156, 157, 158, 159, 160, 161, 162, 163, 164, 165, 166, 167, 168, 169, 170, 171, 172, 173, 174, 175, 176, 177, 178, 179, 180, 181, 182, 183, 184, 185, 186, 187, 188, 189, 190, 191, 192, 193, 194, 195, 196, 197, 198, 199, 200, 201, 202, 203, 204, 205, 206, 207, 208, 209, 210, 211, 212, 213, 214, 215, 216, 217, 218, 219, 220, 221, 222, 223, 224, 225, 226, 227, 228, 229, 230, 231, 232, 233, 234, 235, 236, 237, 238, 239, 240, 241, 242, 243, 244, 245, 246, 247, 248, 249, 250, 251, 252, 253, 254, 255, 256, 257, 258, 259, 260, 261, 262, 263, 264, 265, 266, 267, 268, 269, 270, 271, 272, 273, 274, 275, 276, 277, 278, 279, 280, 281, 282, 283, 284, 285, 286, 287, 288, 289, 290, 291, 292, 293, 294, 295, 296, 297, 298, 299, 300, 301, 302, 303, 304, 305, 306, 307, 308, 309, 310, 311, 312, 313, 314, 315, 316, 317, 318, 319, 320, 321, 322, 323, 324, 325, 326, 327, 328, 329, 330, 331, 332, 333, 334, 335, 336, 337, 338, 339, 340, 341, 342, 343, 344, 345, 346, 347, 348, 349, 350, 351, 352, 353, 354, 355, 356, 357, 358, 359, 360, 361, 362, 363, 364, 365, 366, 367, 368, 369, 370, 371, 372, 373, 374, 375, 376, 377, 378, 379, 380, 381, 382, 383, 384, 385, 386, 387, 388, 389, 390, 391, 392, 393, 394, 395, 396, 397, 398, 399, 400, 401, 402, 403, 404, 405, 406, 407, 408, 409, 410, 411, 412, 413, 414, 415, 416, 417, 418, 419, 420, 421, 422, 423, 424, 425, 426, 427, 428, 429, 430, 431, 432, 433, 434, 435, 436, 437, 438, 439, 440, 441, 442, 443, 444, 445, 446, 447, 448, 449, 450, 451, 452, 453, 454, 455, 456, 457, 458, 459, 460, 461, 462, 463, 464, 465, 466, 467, 468, 469, 470, 471, 472, 473, 474, 475, 476, 477, 478, 479, 480, 481, 482, 483, 484, 485, 486, 487, 488, 489, 490, 491, 492, 493, 494, 495, 496, 497, 498, 499, 500, 501, 502, 503, 504, 505, 506, 507, 508, 509, 510, 511, 512, 513, 514, 515, 516, 517, 518, 519, 520, 521, 522, 523, 524, 525, 526, 527, 528, 529, 530, 531, 532, 533, 534, 535, 536, 537, 538, 539, 540, 541, 542, 543, 544, 545], [1.0, 1.0, 1.0, 1.0, 1.0, 1.0, 1.0, 1.0, 1.0, 1.0, 1.0, 1.0, 1.0, 1.0, 1.0, 1.0, 1.0, 0.9997, 1.0, 1.0, 1.0, 1.0, 1.0, 1.0, 1.0, 1.0, 1.0, 1.0, 1.0, 1.0, 1.0, 1.0, 1.0, 1.0, 1.0, 1.0, 1.0, 1.0, 1.0, 1.0, 1.0, 1.0, 1.0, 1.0, 1.0, 1.0, 1.0, 1.0, 1.0, 1.0, 1.0, 1.0, 1.0, 1.0, 1.0, 1.0, 1.0, 1.0, 1.0, 1.0, 1.0, 1.0, 1.0, 1.0, 1.0, 1.0, 1.0, 1.0, 1.0, 1.0, 1.0, 1.0, 1.0, 1.0, 1.0, 1.0, 1.0, 1.0, 1.0, 1.0, 1.0, 1.0, 1.0, 1.0, 1.0, 1.0, 1.0, 1.0, 1.0, 1.0, 1.0, 1.0, 1.0, 1.0, 1.0, 1.0, 1.0, 1.0, 1.0, 1.0, 1.0, 1.0, 1.0, 1.0, 1.0, 1.0, 1.0, 1.0, 1.0, 1.0, 1.0, 1.0, 1.0, 1.0, 1.0, 1.0, 1.0, 1.0, 1.0, 1.0, 1.0, 1.0, 1.0, 1.0, 1.0, 1.0, 1.0, 1.0, 1.0, 1.0, 1.0, 1.0, 1.0, 1.0, 1.0, 1.0, 1.0, 1.0, 1.0, 1.0, 1.0, 1.0, 1.0, 1.0, 1.0, 1.0, 1.0, 1.0, 1.0, 1.0, 1.0, 1.0, 1.0, 1.0, 1.0, 1.0, 1.0, 1.0, 1.0, 1.0, 1.0, 1.0, 1.0, 1.0, 1.0, 1.0, 1.0, 1.0, 1.0, 1.0, 1.0, 1.0, 1.0, 1.0, 1.0, 1.0, 1.0, 1.0, 1.0, 1.0, 1.0, 1.0, 1.0, 1.0, 1.0, 1.0, 1.0, 1.0, 1.0, 1.0, 1.0, 1.0, 1.0, 1.0, 1.0, 1.0, 1.0, 1.0, 1.0, 1.0, 1.0, 1.0, 1.0, 1.0, 1.0, 1.0, 1.0, 1.0, 1.0, 1.0, 0.9997, 0.9998, 0.9998, 0.9999, 1.0, 1.0, 1.0, 1.0, 1.0, 1.0, 1.0, 1.0, 1.0, 1.0, 0.9999, 0.9944, 0.9946, 0.9958, 0.9973, 0.9987, 0.9998, 1.0, 1.0, 1.0, 1.0, 1.0, 1.0, 1.0, 1.0, 1.0, 0.9991, 0.9953, 0.997, 0.9993, 1.0, 1.0, 1.0, 1.0, 1.0, 1.0, 1.0, 1.0, 1.0, 1.0, 1.0, 0.9995, 0.9964, 0.9982, 0.9855, 0.9989, 1.0, 1.0, 1.0, 1.0, 1.0, 1.0, 1.0, 1.0, 1.0, 1.0, 1.0, 0.9981, 0.9986, 0.9998, 1.0, 1.0, 1.0, 1.0, 1.0, 1.0, 1.0, 1.0, 1.0, 1.0, 1.0, 1.0, 1.0, 1.0, 1.0, 1.0, 1.0, 1.0, 1.0, 1.0, 1.0, 1.0, 1.0, 1.0, 1.0, 1.0, 1.0, 1.0, 1.0, 1.0, 1.0, 1.0, 1.0, 1.0, 1.0, 1.0, 1.0, 1.0, 1.0, 1.0, 1.0, 1.0, 1.0, 1.0, 1.0, 1.0, 1.0, 1.0, 1.0, 1.0, 1.0, 1.0, 1.0, 1.0, 0.9999, 1.0, 1.0, 1.0, 1.0, 1.0, 1.0, 1.0, 1.0, 1.0, 1.0, 1.0, 1.0, 1.0, 1.0, 1.0, 1.0, 1.0, 1.0, 1.0, 1.0, 1.0, 1.0, 1.0, 1.0, 1.0, 1.0, 1.0, 1.0, 1.0, 1.0, 1.0, 1.0, 1.0, 1.0, 1.0, 1.0, 1.0, 1.0, 1.0, 1.0, 1.0, 1.0, 1.0, 1.0, 1.0, 1.0, 1.0, 1.0, 1.0, 1.0, 1.0, 1.0, 1.0, 1.0, 1.0, 1.0, 1.0, 1.0, 1.0, 1.0, 1.0, 1.0, 1.0, 1.0, 1.0, 1.0, 1.0, 1.0, 1.0, 1.0, 1.0, 1.0, 1.0, 1.0, 1.0, 1.0, 1.0, 1.0, 1.0, 1.0, 1.0, 1.0, 1.0, 1.0, 1.0, 1.0, 1.0, 1.0, 1.0, 1.0, 1.0, 1.0, 1.0, 1.0, 1.0, 1.0, 1.0, 1.0, 1.0, 1.0, 1.0, 1.0, 1.0, 1.0, 1.0, 1.0, 1.0, 1.0, 1.0, 1.0, 1.0, 1.0, 1.0, 1.0, 1.0, 1.0, 1.0, 1.0, 1.0, 1.0, 1.0, 1.0, 1.0, 1.0, 1.0, 1.0, 1.0, 1.0, 1.0, 1.0, 1.0, 1.0, 1.0, 1.0, 1.0, 1.0, 1.0, 1.0, 1.0, 1.0, 1.0, 1.0, 1.0, 1.0, 1.0, 1.0, 1.0, 1.0, 1.0, 1.0, 1.0, 1.0, 1.0, 1.0, 0.8899, 1.0, 0.8857, 1.0, 0.9183, 1.0, 0.9625, 1.0, 0.9912, 1.0, 0.9992, 1.0, 1.0, 1.0, 1.0, 1.0, 1.0, 1.0, 1.0, 1.0, 1.0, 1.0, 1.0, 1.0, 1.0, 1.0, 1.0, 1.0, 1.0, 1.0, 1.0, 1.0, 1.0, 1.0, 1.0, 1.0, 1.0, 1.0, 1.0, 1.0, 1.0, 1.0, 1.0, 1.0, 1.0, 1.0, 1.0, 1.0, 1.0, 1.0, 1.0, 1.0, 1.0, 1.0, 1.0, 1.0, 0.9999, 1.0, 0.9975, 1.0, 0.9802, 1.0, 0.9337]): _vg.add([_i], _w, 'REPLACE')
_vg = ob_cube_001.vertex_groups.new(name='Bone')
for _i, _w in zip([546, 547, 548, 549, 550, 551, 552, 553, 554, 555, 556, 557, 558, 559, 560, 561], [1.0, 0.9969, 0.9998, 1.0, 0.9532, 1.0, 1.0, 1.0, 1.0, 1.0, 0.9923, 1.0, 1.0, 1.0, 0.9538, 1.0]): _vg.add([_i], _w, 'REPLACE')
_m = ob_cube_001.modifiers.new('Armature', 'ARMATURE')
_m.object = ob_armature_001
ob_armature.location = (0.0, 0.0, 0.0)
ob_armature.lineart.crease_threshold = 0.0
ob_cube.parent = ob_armature
ob_cube.location = (0.0, 0.0, 0.0)
ob_cube.lock_rotations_4d = False
ob_cube.empty_display_type = 'ARROWS'
ob_cube.lineart.crease_threshold = 0.0
_m = ob_cube.modifiers.new('Armature', 'ARMATURE')
_m.object = ob_armature

# ---- collection membership
col_collection_1.objects.link(ob_armature_001)
col_collection_1.objects.link(ob_cube_001)
col_collection_1.objects.link(ob_armature)
col_collection_1.objects.link(ob_cube)

# ---- scene / render settings (as saved in the file)
scene.frame_start = 1; scene.frame_end = 250; scene.frame_set(1)
scene.render.engine = 'BLENDER_EEVEE_NEXT'
scene.render.resolution_percentage = 50
scene.render.dither_intensity = 0.0
scene.cycles.use_denoising = False
scene.cycles.samples = 128
scene.cycles.sampling_pattern = 'TABULATED_SOBOL'
scene.cycles.use_adaptive_sampling = False
scene.cycles.use_light_tree = False
scene.cycles.blur_glossy = 0.0
scene.cycles.sample_clamp_indirect = 0.0
scene.view_settings.view_transform = 'Standard'
bpy.context.view_layer.update()

# ---- added for rendering (the .blend has no active camera and no usable light): camera, sun
cam_auto = bpy.data.cameras.new('AutoCamera')
cam_auto.lens = 50.0
cam_auto.sensor_width = 36.0
cam_auto.clip_end = 1000.0
ob_auto_camera = bpy.data.objects.new('AutoCamera', cam_auto)
scene.collection.objects.link(ob_auto_camera)
ob_auto_camera.location = (7.6296, -9.15552, 8.10368)
ob_auto_camera.rotation_euler = (1.09748, -7.21219e-08, 0.694738)
scene.camera = ob_auto_camera
light_auto_sun = bpy.data.lights.new('AutoSun', 'SUN')
light_auto_sun.energy = 3.0
light_auto_sun.angle = 0.0523599
ob_auto_sun = bpy.data.objects.new('AutoSun', light_auto_sun)
scene.collection.objects.link(ob_auto_sun)
ob_auto_sun.rotation_euler = (0.872665, 0.174533, 0.523599)
bpy.context.view_layer.update()
